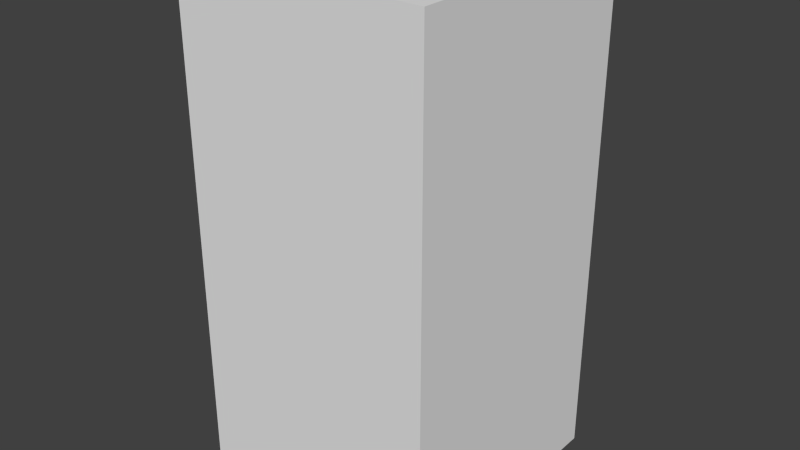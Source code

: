 # Source: blueWaveTwo.blend  (saved by Blender 2.68.0; exported with 4.5.12 LTS)
import bpy
from mathutils import Matrix  # noqa: F401  (used for matrix-valued properties, if any)

bpy.ops.wm.read_factory_settings(use_empty=True)
scene = bpy.context.scene
scene.name = 'Scene'

# ---- collections
col_collection_1 = bpy.data.collections.new('Collection 1'); scene.collection.children.link(col_collection_1)

# ---- world
world_world = bpy.data.worlds.new('World'); scene.world = world_world
world_world.color = (0.05088, 0.05088, 0.05088)
world_world.use_sun_shadow = False
world_world.sun_shadow_jitter_overblur = 0.0
world_world.cycles.sampling_method = 'MANUAL'
world_world.cycles.sample_map_resolution = 256

# ---- meshes
me_bluewavetwo = bpy.data.meshes.new('blueWaveTwo')
me_bluewavetwo.from_pydata([(-0.5, -0.5, -1.0), (-0.5, 0.5, -1.0), (0.5, 0.5, -1.0), (0.5, -0.5, -1.0), (-0.5, -0.5, 1.0), (-0.5, 0.5, 1.0), (0.5, 0.5, 1.0), (0.5, -0.5, 1.0)], [], [(4, 5, 1, 0), (5, 6, 2, 1), (6, 7, 3, 2), (7, 4, 0, 3), (0, 1, 2, 3), (7, 6, 5, 4)])
me_bluewavetwo.use_remesh_preserve_volume = False
me_bluewavetwo.use_remesh_preserve_attributes = False
me_bluewavetwo.use_mirror_vertex_groups = False
me_bluewavetwo.update()

# ---- objects
ob_bluewavetwo = bpy.data.objects.new('blueWaveTwo', me_bluewavetwo)

# ---- transforms, parenting, visibility, modifiers, constraints
ob_bluewavetwo.location = (0.0, 0.0, 0.0)
ob_bluewavetwo.lineart.crease_threshold = 0.0

# ---- collection membership
col_collection_1.objects.link(ob_bluewavetwo)

# ---- scene / render settings (as saved in the file)
scene.frame_start = 1; scene.frame_end = 250; scene.frame_set(1)
scene.render.engine = 'BLENDER_EEVEE_NEXT'
scene.render.image_settings.color_mode = 'RGB'
scene.render.image_settings.compression = 90
scene.render.resolution_percentage = 50
scene.render.dither_intensity = 0.0
scene.cycles.use_denoising = False
scene.cycles.samples = 10
scene.cycles.sampling_pattern = 'TABULATED_SOBOL'
scene.cycles.light_sampling_threshold = 0.0
scene.cycles.use_adaptive_sampling = False
scene.cycles.use_light_tree = False
scene.cycles.blur_glossy = 0.0
scene.cycles.volume_bounces = 1
scene.cycles.pixel_filter_type = 'GAUSSIAN'
scene.cycles.sample_clamp_indirect = 0.0
scene.view_settings.view_transform = 'Standard'
bpy.context.view_layer.update()

# ---- added for rendering (the .blend has no active camera and no usable light): camera, sun
cam_auto = bpy.data.cameras.new('AutoCamera')
cam_auto.lens = 50.0
cam_auto.sensor_width = 36.0
cam_auto.clip_end = 1000.0
ob_auto_camera = bpy.data.objects.new('AutoCamera', cam_auto)
scene.collection.objects.link(ob_auto_camera)
ob_auto_camera.location = (2.26633, -2.71959, 1.81306)
ob_auto_camera.rotation_euler = (1.09748, -7.21219e-08, 0.694738)
scene.camera = ob_auto_camera
light_auto_sun = bpy.data.lights.new('AutoSun', 'SUN')
light_auto_sun.energy = 3.0
light_auto_sun.angle = 0.0523599
ob_auto_sun = bpy.data.objects.new('AutoSun', light_auto_sun)
scene.collection.objects.link(ob_auto_sun)
ob_auto_sun.rotation_euler = (0.872665, 0.174533, 0.523599)
bpy.context.view_layer.update()
